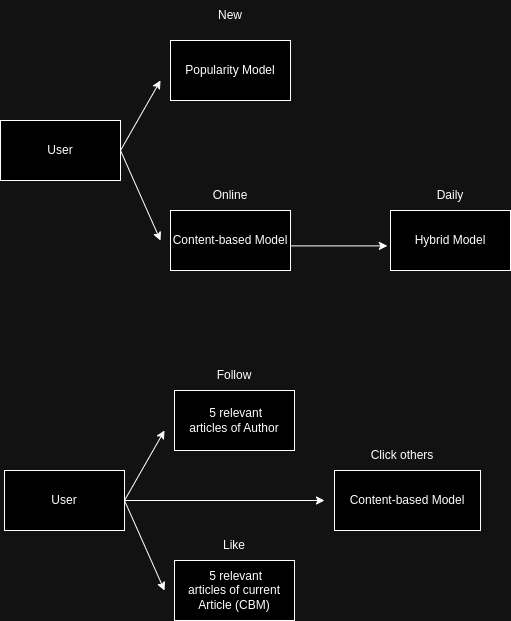

The diagram above was exported from draw.io. Its source (the exported page's mxGraphModel, read from the mxfile embedded in the PNG):
<mxGraphModel dx="989" dy="547" grid="1" gridSize="10" guides="1" tooltips="1" connect="1" arrows="1" fold="1" page="1" pageScale="1" pageWidth="827" pageHeight="1169" math="0" shadow="0">
  <root>
    <mxCell id="0" />
    <mxCell id="1" parent="0" />
    <mxCell id="Yv6BMz20Qdtqvmc2WXGO-1" value="" style="rounded=0;whiteSpace=wrap;html=1;" vertex="1" parent="1">
      <mxGeometry x="80" y="240" width="120" height="60" as="geometry" />
    </mxCell>
    <mxCell id="Yv6BMz20Qdtqvmc2WXGO-2" value="User" style="text;html=1;strokeColor=none;fillColor=none;align=center;verticalAlign=middle;whiteSpace=wrap;rounded=0;" vertex="1" parent="1">
      <mxGeometry x="110" y="255" width="60" height="30" as="geometry" />
    </mxCell>
    <mxCell id="Yv6BMz20Qdtqvmc2WXGO-4" value="" style="endArrow=classic;html=1;rounded=0;" edge="1" parent="1">
      <mxGeometry width="50" height="50" relative="1" as="geometry">
        <mxPoint x="200" y="270" as="sourcePoint" />
        <mxPoint x="240" y="360" as="targetPoint" />
      </mxGeometry>
    </mxCell>
    <mxCell id="Yv6BMz20Qdtqvmc2WXGO-6" value="" style="endArrow=classic;html=1;rounded=0;exitX=1;exitY=0.5;exitDx=0;exitDy=0;" edge="1" parent="1" source="Yv6BMz20Qdtqvmc2WXGO-1">
      <mxGeometry width="50" height="50" relative="1" as="geometry">
        <mxPoint x="180" y="269.66" as="sourcePoint" />
        <mxPoint x="240" y="200" as="targetPoint" />
      </mxGeometry>
    </mxCell>
    <mxCell id="Yv6BMz20Qdtqvmc2WXGO-8" value="Popularity Model" style="rounded=0;whiteSpace=wrap;html=1;" vertex="1" parent="1">
      <mxGeometry x="250" y="160" width="120" height="60" as="geometry" />
    </mxCell>
    <mxCell id="Yv6BMz20Qdtqvmc2WXGO-9" value="New" style="text;html=1;strokeColor=none;fillColor=none;align=center;verticalAlign=middle;whiteSpace=wrap;rounded=0;" vertex="1" parent="1">
      <mxGeometry x="280" y="120" width="60" height="30" as="geometry" />
    </mxCell>
    <mxCell id="Yv6BMz20Qdtqvmc2WXGO-10" value="Daily" style="text;html=1;strokeColor=none;fillColor=none;align=center;verticalAlign=middle;whiteSpace=wrap;rounded=0;" vertex="1" parent="1">
      <mxGeometry x="500" y="300" width="60" height="30" as="geometry" />
    </mxCell>
    <mxCell id="Yv6BMz20Qdtqvmc2WXGO-11" value="Hybrid Model" style="rounded=0;whiteSpace=wrap;html=1;" vertex="1" parent="1">
      <mxGeometry x="470" y="330" width="120" height="60" as="geometry" />
    </mxCell>
    <mxCell id="Yv6BMz20Qdtqvmc2WXGO-12" value="Online" style="text;html=1;strokeColor=none;fillColor=none;align=center;verticalAlign=middle;whiteSpace=wrap;rounded=0;" vertex="1" parent="1">
      <mxGeometry x="280" y="300" width="60" height="30" as="geometry" />
    </mxCell>
    <mxCell id="Yv6BMz20Qdtqvmc2WXGO-13" value="Content-based Model" style="rounded=0;whiteSpace=wrap;html=1;" vertex="1" parent="1">
      <mxGeometry x="250" y="330" width="120" height="60" as="geometry" />
    </mxCell>
    <mxCell id="Yv6BMz20Qdtqvmc2WXGO-14" value="" style="endArrow=classic;html=1;rounded=0;entryX=-0.026;entryY=0.59;entryDx=0;entryDy=0;entryPerimeter=0;exitX=1.008;exitY=0.59;exitDx=0;exitDy=0;exitPerimeter=0;" edge="1" parent="1" source="Yv6BMz20Qdtqvmc2WXGO-13" target="Yv6BMz20Qdtqvmc2WXGO-11">
      <mxGeometry width="50" height="50" relative="1" as="geometry">
        <mxPoint x="290" y="400" as="sourcePoint" />
        <mxPoint x="340" y="350" as="targetPoint" />
      </mxGeometry>
    </mxCell>
    <mxCell id="Yv6BMz20Qdtqvmc2WXGO-15" value="" style="rounded=0;whiteSpace=wrap;html=1;" vertex="1" parent="1">
      <mxGeometry x="84" y="590" width="120" height="60" as="geometry" />
    </mxCell>
    <mxCell id="Yv6BMz20Qdtqvmc2WXGO-16" value="User" style="text;html=1;strokeColor=none;fillColor=none;align=center;verticalAlign=middle;whiteSpace=wrap;rounded=0;" vertex="1" parent="1">
      <mxGeometry x="114" y="605" width="60" height="30" as="geometry" />
    </mxCell>
    <mxCell id="Yv6BMz20Qdtqvmc2WXGO-17" value="" style="endArrow=classic;html=1;rounded=0;" edge="1" parent="1">
      <mxGeometry width="50" height="50" relative="1" as="geometry">
        <mxPoint x="204" y="620" as="sourcePoint" />
        <mxPoint x="244" y="710" as="targetPoint" />
      </mxGeometry>
    </mxCell>
    <mxCell id="Yv6BMz20Qdtqvmc2WXGO-18" value="" style="endArrow=classic;html=1;rounded=0;exitX=1;exitY=0.5;exitDx=0;exitDy=0;" edge="1" source="Yv6BMz20Qdtqvmc2WXGO-15" parent="1">
      <mxGeometry width="50" height="50" relative="1" as="geometry">
        <mxPoint x="184" y="619.6600000000001" as="sourcePoint" />
        <mxPoint x="244" y="550" as="targetPoint" />
      </mxGeometry>
    </mxCell>
    <mxCell id="Yv6BMz20Qdtqvmc2WXGO-19" value="&amp;nbsp;5 relevant&lt;br&gt;articles of Author" style="rounded=0;whiteSpace=wrap;html=1;" vertex="1" parent="1">
      <mxGeometry x="254" y="510" width="120" height="60" as="geometry" />
    </mxCell>
    <mxCell id="Yv6BMz20Qdtqvmc2WXGO-20" value="Follow" style="text;html=1;strokeColor=none;fillColor=none;align=center;verticalAlign=middle;whiteSpace=wrap;rounded=0;" vertex="1" parent="1">
      <mxGeometry x="284" y="480" width="60" height="30" as="geometry" />
    </mxCell>
    <mxCell id="Yv6BMz20Qdtqvmc2WXGO-23" value="Like" style="text;html=1;strokeColor=none;fillColor=none;align=center;verticalAlign=middle;whiteSpace=wrap;rounded=0;" vertex="1" parent="1">
      <mxGeometry x="284" y="650" width="60" height="30" as="geometry" />
    </mxCell>
    <mxCell id="Yv6BMz20Qdtqvmc2WXGO-24" value="&amp;nbsp;5 relevant&lt;br style=&quot;border-color: var(--border-color);&quot;&gt;articles of current Article (CBM)" style="rounded=0;whiteSpace=wrap;html=1;" vertex="1" parent="1">
      <mxGeometry x="254" y="680" width="120" height="60" as="geometry" />
    </mxCell>
    <mxCell id="Yv6BMz20Qdtqvmc2WXGO-37" value="" style="endArrow=classic;html=1;rounded=0;" edge="1" parent="1" source="Yv6BMz20Qdtqvmc2WXGO-15">
      <mxGeometry width="50" height="50" relative="1" as="geometry">
        <mxPoint x="314" y="640" as="sourcePoint" />
        <mxPoint x="404" y="620" as="targetPoint" />
      </mxGeometry>
    </mxCell>
    <mxCell id="Yv6BMz20Qdtqvmc2WXGO-38" value="Content-based Model" style="rounded=0;whiteSpace=wrap;html=1;" vertex="1" parent="1">
      <mxGeometry x="414" y="590" width="146" height="60" as="geometry" />
    </mxCell>
    <mxCell id="Yv6BMz20Qdtqvmc2WXGO-39" value="Click others" style="text;html=1;strokeColor=none;fillColor=none;align=center;verticalAlign=middle;whiteSpace=wrap;rounded=0;" vertex="1" parent="1">
      <mxGeometry x="444" y="560" width="76" height="30" as="geometry" />
    </mxCell>
  </root>
</mxGraphModel>